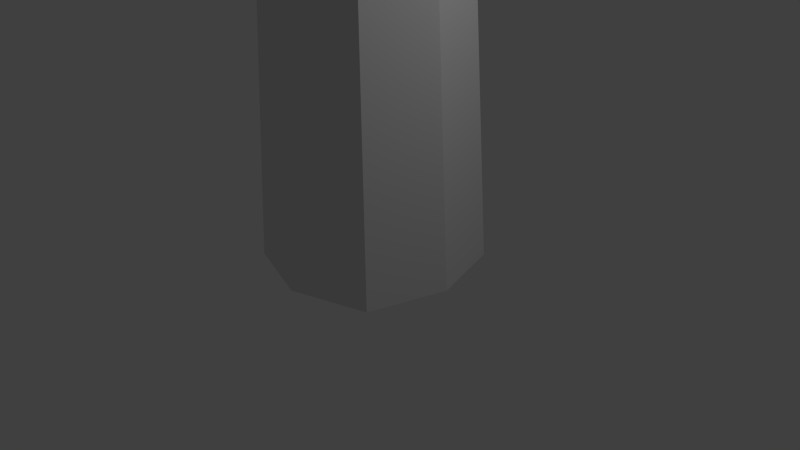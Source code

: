 # Source: lighthouse.blend  (saved by Blender 2.63.0; exported with 4.5.12 LTS)
import bpy
from mathutils import Matrix  # noqa: F401  (used for matrix-valued properties, if any)

bpy.ops.wm.read_factory_settings(use_empty=True)
scene = bpy.context.scene
scene.name = 'Scene'

# ---- collections
col_collection_1 = bpy.data.collections.new('Collection 1'); scene.collection.children.link(col_collection_1)

# ---- materials (node trees are filled in below, after node groups)
mat_material = bpy.data.materials.new('Material')
mat_material.alpha_threshold = 0.0
mat_material.use_transparent_shadow = False
mat_material.roughness = 0.5
mat_material.line_color = (0.0, 0.0, 0.0, 1.0)

# ---- material node trees

# ---- world
world_world = bpy.data.worlds.new('World'); scene.world = world_world
world_world.color = (0.05088, 0.05088, 0.05088)
world_world.use_sun_shadow = False
world_world.sun_shadow_jitter_overblur = 0.0
world_world.cycles.sampling_method = 'MANUAL'
world_world.cycles.sample_map_resolution = 256

# ---- cameras
cam_camera = bpy.data.cameras.new('Camera')
cam_camera.clip_end = 100.0
cam_camera.lens = 35.0
cam_camera.sensor_width = 32.0
cam_camera.sensor_height = 18.0
cam_camera.ortho_scale = 7.314
cam_camera.dof.focus_distance = 0.0
cam_camera.dof.aperture_fstop = 128.0

# ---- lights
light_lamp = bpy.data.lights.new('Lamp', 'POINT')
light_lamp.transmission_factor = 0.0
light_lamp.cutoff_distance = 30.0
light_lamp.energy = 100.0
light_lamp.shadow_buffer_clip_start = 1.001
light_lamp.shadow_soft_size = 0.1
light_lamp.shadow_maximum_resolution = 0.006
light_lamp.use_absolute_resolution = True
light_lamp.cycles.use_multiple_importance_sampling = False

# ---- meshes
me_cube = bpy.data.meshes.new('Cube')
me_cube.from_pydata([(0.7449, 2.002, -0.7449), (1.0, 0.001881, -1.0), (-1.0, 0.001881, -1.0), (-0.7449, 2.002, -0.7449), (0.7449, 2.002, 0.7449), (1.0, 0.00188, 1.0), (-1.0, 0.001881, 1.0), (-0.7449, 2.002, 0.7449), (2.489e-07, 2.002, -0.9829), (8.993e-09, 0.001881, -1.32), (3.067e-07, 2.002, 0.9829), (-6.893e-07, 0.001881, 1.32), (0.9696, 2.002, 2.551e-07), (1.302, 0.001881, 2.551e-07), (-1.302, 0.001881, 2.551e-07), (-0.9696, 2.002, 2.551e-07), (1.05, 2.287, -1.05), (-3.402e-07, 0.001881, 2.551e-07), (1.05, 2.023, -1.05), (-1.05, 2.023, -1.05), (1.05, 2.023, 1.05), (-1.05, 2.023, 1.05), (2.762e-07, 2.023, -1.386), (3.577e-07, 2.023, 1.386), (1.367, 2.023, 2.933e-07), (-1.367, 2.023, 2.933e-07), (0.704, 2.294, -0.704), (-1.05, 2.287, -1.05), (1.05, 2.287, 1.05), (-1.05, 2.287, 1.05), (9.214e-07, 2.287, -1.386), (1.003e-06, 2.287, 1.386), (1.367, 2.287, 8.488e-07), (-1.367, 2.287, 8.488e-07), (0.5698, 2.657, -0.5698), (-0.704, 2.294, -0.704), (0.704, 2.294, 0.704), (-0.704, 2.294, 0.704), (9.93e-07, 2.294, -0.9289), (1.048e-06, 2.294, 0.9289), (0.9164, 2.294, 9.308e-07), (-0.9164, 2.294, 9.308e-07), (0.7203, 2.695, -0.7203), (-0.5698, 2.657, -0.5698), (0.5698, 2.657, 0.5698), (-0.5698, 2.657, 0.5698), (1.811e-06, 2.657, -0.7519), (1.855e-06, 2.657, 0.7519), (0.7418, 2.657, 1.526e-06), (-0.7418, 2.657, 1.526e-06), (0.7203, 2.806, -0.7203), (-0.7203, 2.695, -0.7203), (0.7203, 2.695, 0.7203), (-0.7203, 2.695, 0.7203), (1.796e-06, 2.695, -0.9504), (1.852e-06, 2.695, 0.9504), (0.9377, 2.695, 1.505e-06), (-0.9377, 2.695, 1.505e-06), (-0.7203, 2.806, -0.7203), (0.7203, 2.806, 0.7203), (-0.7203, 2.806, 0.7203), (2.101e-06, 2.806, -0.9504), (2.157e-06, 2.806, 0.9504), (0.9377, 2.806, 1.807e-06), (-0.9377, 2.806, 1.807e-06), (0.3231, 3.0, -0.3231), (0.8371, 1.279, -0.8371), (-0.8371, 1.279, -0.8371), (0.8371, 1.279, 0.8371), (-0.8371, 1.279, 0.8371), (-5.354e-08, 1.279, 1.105), (1.621e-07, 1.279, -1.105), (-1.09, 1.279, 2.551e-07), (1.09, 1.279, 2.551e-07), (-0.7965, 1.597, -0.7965), (-0.7965, 1.597, 0.7965), (2.003e-07, 1.597, -1.051), (-1.037, 1.597, 2.551e-07), (0.7965, 1.597, -0.7965), (0.7965, 1.597, 0.7965), (1.052e-07, 1.597, 1.051), (1.037, 1.597, 2.551e-07), (-0.706, 1.314, -0.7617), (-0.06194, 1.314, -0.9675), (-0.6748, 1.559, -0.7304), (-0.06194, 1.559, -0.9262), (0.7068, 1.315, 0.7742), (0.06851, 1.315, 0.9781), (0.6758, 1.558, 0.7432), (0.06851, 1.558, 0.9372), (0.9186, 0.6402, -0.9186), (0.9186, 0.6402, 0.9186), (-3.714e-07, 0.6402, 1.212), (1.196, 0.6402, 2.551e-07), (-0.9186, 0.6402, -0.9186), (-0.9186, 0.6402, 0.9186), (8.556e-08, 0.6402, -1.212), (-1.196, 0.6402, 2.551e-07), (-1.921, -0.002906, -1.266), (-2.223, -0.002906, -0.2655), (-1.859, 0.5248, -1.202), (-2.136, 0.5248, -0.2836), (0.3231, 2.868, -0.3231), (-0.3231, 2.868, -0.3231), (0.3231, 2.868, 0.3231), (-0.3231, 2.868, 0.3231), (2.247e-06, 2.868, -0.4264), (2.273e-06, 2.868, 0.4264), (0.4206, 2.868, 1.909e-06), (-0.4206, 2.868, 1.909e-06), (-0.3231, 3.0, -0.3231), (0.3231, 3.0, 0.3231), (-0.3231, 3.0, 0.3231), (2.247e-06, 3.0, -0.4264), (2.273e-06, 3.0, 0.4264), (0.4206, 3.0, 1.909e-06), (-0.4206, 3.0, 1.909e-06), (2.253e-06, 3.0, 1.909e-06)], [], [(96, 9, 2, 94), (92, 95, 6, 11), (93, 91, 5, 13), (17, 11, 6, 14), (77, 75, 7, 15), (7, 10, 23, 21), (10, 4, 20, 23), (13, 5, 11, 17), (91, 92, 11, 5), (90, 1, 9, 96), (1, 13, 17, 9), (12, 0, 18, 24), (8, 3, 19, 22), (74, 77, 15, 3), (9, 17, 14, 2), (90, 93, 13, 1), (24, 18, 16, 32), (21, 23, 31, 29), (19, 25, 33, 27), (18, 22, 30, 16), (3, 15, 25, 19), (0, 8, 22, 18), (15, 7, 21, 25), (4, 12, 24, 20), (33, 29, 37, 41), (32, 16, 26, 40), (29, 31, 39, 37), (27, 33, 41, 35), (25, 21, 29, 33), (20, 24, 32, 28), (23, 20, 28, 31), (22, 19, 27, 30), (39, 36, 44, 47), (36, 40, 48, 44), (41, 37, 45, 49), (40, 26, 34, 48), (28, 32, 40, 36), (31, 28, 36, 39), (30, 27, 35, 38), (16, 30, 38, 26), (34, 46, 54, 42), (46, 43, 51, 54), (47, 44, 52, 55), (44, 48, 56, 52), (38, 35, 43, 46), (26, 38, 46, 34), (35, 41, 49, 43), (37, 39, 47, 45), (51, 57, 64, 58), (42, 54, 61, 50), (54, 51, 58, 61), (55, 52, 59, 62), (43, 49, 57, 51), (45, 47, 55, 53), (48, 34, 42, 56), (49, 45, 53, 57), (50, 61, 106, 102), (61, 58, 103, 106), (62, 59, 104, 107), (59, 63, 108, 104), (53, 55, 62, 60), (56, 42, 50, 63), (57, 53, 60, 64), (52, 56, 63, 59), (78, 81, 73, 66), (94, 97, 72, 67), (78, 66, 71, 76), (80, 70, 87, 89), (97, 95, 69, 72), (81, 79, 68, 73), (80, 75, 69, 70), (76, 71, 83, 85), (8, 76, 74, 3), (10, 7, 75, 80), (12, 4, 79, 81), (4, 10, 80, 79), (0, 78, 76, 8), (0, 12, 81, 78), (67, 72, 77, 74), (72, 69, 75, 77), (85, 83, 82, 84), (67, 74, 84, 82), (71, 67, 82, 83), (74, 76, 85, 84), (88, 89, 87, 86), (79, 80, 89, 88), (68, 79, 88, 86), (70, 68, 86, 87), (14, 6, 95, 97), (14, 97, 101, 99), (66, 73, 93, 90), (66, 90, 96, 71), (68, 70, 92, 91), (73, 68, 91, 93), (70, 69, 95, 92), (71, 96, 94, 67), (98, 99, 101, 100), (2, 14, 99, 98), (97, 94, 100, 101), (94, 2, 98, 100), (109, 105, 112, 116), (108, 102, 65, 115), (105, 107, 114, 112), (103, 109, 116, 110), (58, 64, 109, 103), (60, 62, 107, 105), (63, 50, 102, 108), (64, 60, 105, 109), (117, 113, 110, 116), (115, 65, 113, 117), (111, 115, 117, 114), (114, 117, 116, 112), (104, 108, 115, 111), (107, 104, 111, 114), (106, 103, 110, 113), (102, 106, 113, 65)])
_uv = me_cube.uv_layers.new(name='UVMap')
_uv.uv.foreach_set('vector', [0.1106, 0.4924, 0.01633, 0.4893, 0.01654, 0.4205, 0.1104, 0.418, 0.1196, 0.8338, 0.1215, 0.9031, 0.01303, 0.9144, 0.01674, 0.834, 0.1189, 0.6826, 0.1211, 0.7526, 0.01682, 0.7603, 0.02062, 0.6851, 0.8323, 0.5129, 0.8585, 0.5997, 0.7864, 0.5986, 0.7467, 0.5388, 0.4199, 0.9375, 0.418, 0.8828, 0.4707, 0.8721, 0.4697, 0.9229, 0.1712, 0.2692, 0.2281, 0.2872, 0.2281, 0.318, 0.1479, 0.2926, 0.2281, 0.2872, 0.2849, 0.269, 0.3083, 0.2923, 0.2281, 0.318, 0.9179, 0.4871, 0.9179, 0.5589, 0.8585, 0.5997, 0.8323, 0.5129, 0.1211, 0.7526, 0.1196, 0.8338, 0.01674, 0.834, 0.01682, 0.7603, 0.1139, 0.5715, 0.01676, 0.5699, 0.01633, 0.4893, 0.1106, 0.4924, 0.8782, 0.4273, 0.9179, 0.4871, 0.8323, 0.5129, 0.8061, 0.4261, 0.3021, 0.2121, 0.285, 0.1552, 0.3083, 0.1319, 0.3325, 0.2121, 0.2281, 0.1369, 0.1712, 0.1549, 0.148, 0.1315, 0.2282, 0.1061, 0.418, 0.54, 0.4199, 0.4922, 0.4697, 0.5059, 0.4707, 0.5518, 0.8061, 0.4261, 0.8323, 0.5129, 0.7467, 0.5388, 0.7467, 0.467, 0.1139, 0.5715, 0.1189, 0.6826, 0.02062, 0.6851, 0.01676, 0.5699, 0.9579, 0.399, 0.9579, 0.2996, 0.9818, 0.2996, 0.9818, 0.399, 0.9579, 0.6982, 0.9579, 0.5983, 0.9818, 0.5983, 0.9818, 0.6982, 0.9579, 0.09972, 0.9579, 0.0003034, 0.9818, 0.0003034, 0.9818, 0.09972, 0.9579, 0.2996, 0.9579, 0.1996, 0.9818, 0.1996, 0.9818, 0.2996, 0.1712, 0.1549, 0.1538, 0.2117, 0.1234, 0.2116, 0.148, 0.1315, 0.285, 0.1552, 0.2281, 0.1369, 0.2282, 0.1061, 0.3083, 0.1319, 0.1538, 0.2123, 0.1712, 0.2692, 0.1479, 0.2926, 0.1234, 0.2125, 0.2849, 0.269, 0.3021, 0.2121, 0.3325, 0.2121, 0.3083, 0.2923, 0.9261, 0.3169, 0.9081, 0.3767, 0.8883, 0.357, 0.9004, 0.3169, 0.7703, 0.317, 0.7883, 0.2571, 0.8081, 0.2768, 0.796, 0.3169, 0.9081, 0.3767, 0.8483, 0.3958, 0.8483, 0.3698, 0.8883, 0.357, 0.908, 0.257, 0.9261, 0.3168, 0.9004, 0.3168, 0.8883, 0.2767, 0.9579, 0.7977, 0.9579, 0.6982, 0.9818, 0.6982, 0.9818, 0.7977, 0.9579, 0.4984, 0.9579, 0.399, 0.9818, 0.399, 0.9818, 0.4984, 0.9579, 0.5983, 0.9579, 0.4984, 0.9818, 0.4984, 0.9818, 0.5983, 0.9579, 0.1996, 0.9579, 0.09972, 0.9818, 0.09972, 0.9818, 0.1996, 0.8255, 0.9341, 0.7899, 0.8773, 0.8248, 0.8647, 0.8536, 0.9107, 0.7899, 0.8773, 0.7816, 0.8112, 0.8181, 0.8112, 0.8248, 0.8647, 0.9383, 0.9997, 0.8748, 0.9794, 0.8936, 0.9474, 0.9449, 0.9638, 0.7816, 0.8112, 0.7899, 0.7451, 0.8248, 0.7577, 0.8181, 0.8112, 0.7884, 0.3768, 0.7703, 0.317, 0.796, 0.3169, 0.8081, 0.357, 0.8483, 0.3958, 0.7884, 0.3768, 0.8081, 0.357, 0.8483, 0.3698, 0.8482, 0.2379, 0.908, 0.257, 0.8883, 0.2767, 0.8482, 0.264, 0.7883, 0.2571, 0.8482, 0.2379, 0.8482, 0.264, 0.8081, 0.2768, 0.07581, 0.1578, 0.05632, 0.2274, 0.03417, 0.2252, 0.05415, 0.146, 0.05632, 0.2274, 0.06129, 0.2995, 0.03824, 0.3066, 0.03417, 0.2252, 0.2767, 0.06386, 0.1941, 0.06744, 0.187, 0.04091, 0.2803, 0.03768, 0.1941, 0.06744, 0.1248, 0.1046, 0.1107, 0.08632, 0.187, 0.04091, 0.8255, 0.6883, 0.8748, 0.643, 0.8936, 0.6751, 0.8536, 0.7118, 0.7899, 0.7451, 0.8255, 0.6883, 0.8536, 0.7118, 0.8248, 0.7577, 0.8748, 0.643, 0.9383, 0.6227, 0.9449, 0.6587, 0.8936, 0.6751, 0.8748, 0.9794, 0.8255, 0.9341, 0.8536, 0.9107, 0.8936, 0.9474, 0.03824, 0.3066, 0.08331, 0.3807, 0.07192, 0.3876, 0.02532, 0.3108, 0.05415, 0.146, 0.03417, 0.2252, 0.01936, 0.2237, 0.0425, 0.1395, 0.03417, 0.2252, 0.03824, 0.3066, 0.02532, 0.3108, 0.01936, 0.2237, 0.2803, 0.03768, 0.187, 0.04091, 0.1821, 0.0261, 0.2817, 0.02114, 0.06129, 0.2995, 0.09984, 0.3624, 0.08331, 0.3807, 0.03824, 0.3066, 0.3624, 0.09134, 0.2767, 0.06386, 0.2803, 0.03768, 0.3781, 0.06469, 0.1248, 0.1046, 0.07581, 0.1578, 0.05415, 0.146, 0.1107, 0.08632, 0.4312, 0.1607, 0.3624, 0.09134, 0.3781, 0.06469, 0.46, 0.1451, 0.813, 0.09129, 0.865, 0.07419, 0.8654, 0.1124, 0.8421, 0.1201, 0.865, 0.07419, 0.9173, 0.09019, 0.8889, 0.1196, 0.8654, 0.1124, 0.865, 0.2127, 0.813, 0.1956, 0.8421, 0.1669, 0.8654, 0.1745, 0.813, 0.1956, 0.7974, 0.1435, 0.835, 0.1435, 0.8421, 0.1669, 0.3781, 0.06469, 0.2803, 0.03768, 0.2817, 0.02114, 0.3866, 0.04862, 0.1107, 0.08632, 0.05415, 0.146, 0.0425, 0.1395, 0.1012, 0.07523, 0.46, 0.1451, 0.3781, 0.06469, 0.3866, 0.04862, 0.4742, 0.1304, 0.187, 0.04091, 0.1107, 0.08632, 0.1012, 0.07523, 0.1821, 0.0261, 0.3994, 0.6289, 0.3994, 0.6934, 0.3135, 0.6953, 0.3145, 0.6318, 0.1445, 0.4828, 0.1441, 0.4189, 0.2352, 0.4243, 0.229, 0.4879, 0.3994, 0.6289, 0.3145, 0.6318, 0.3125, 0.5957, 0.4014, 0.5938, 0.4004, 0.8838, 0.3135, 0.8828, 0.3193, 0.877, 0.3955, 0.877, 0.1416, 0.9859, 0.1437, 0.9141, 0.2324, 0.915, 0.2334, 0.9863, 0.3994, 0.6934, 0.4004, 0.7988, 0.3135, 0.7988, 0.3135, 0.6953, 0.4004, 0.8838, 0.3994, 0.9355, 0.3164, 0.9355, 0.3135, 0.8828, 0.4014, 0.5938, 0.3125, 0.5957, 0.3184, 0.5879, 0.3955, 0.5879, 0.4668, 0.5996, 0.4121, 0.5928, 0.418, 0.54, 0.4707, 0.5518, 0.4668, 0.8154, 0.4707, 0.8721, 0.418, 0.8828, 0.4121, 0.8232, 0.4756, 0.7109, 0.4805, 0.7646, 0.4238, 0.7686, 0.418, 0.7109, 0.4805, 0.7646, 0.4668, 0.8154, 0.4121, 0.8232, 0.4238, 0.7686, 0.4805, 0.6562, 0.4238, 0.6523, 0.4121, 0.5928, 0.4668, 0.5996, 0.4805, 0.6562, 0.4756, 0.7109, 0.418, 0.7109, 0.4238, 0.6523, 0.3125, 0.5088, 0.3145, 0.4443, 0.4023, 0.4463, 0.4014, 0.5088, 0.3164, 0.9824, 0.3164, 0.9355, 0.3994, 0.9355, 0.3994, 0.9814, 0.3955, 0.5879, 0.3184, 0.5879, 0.3184, 0.5156, 0.3965, 0.5166, 0.3125, 0.5088, 0.4014, 0.5088, 0.3965, 0.5166, 0.3184, 0.5156, 0.3125, 0.5957, 0.3125, 0.5088, 0.3184, 0.5156, 0.3184, 0.5879, 0.4014, 0.5088, 0.4014, 0.5938, 0.3955, 0.5879, 0.3965, 0.5166, 0.3955, 0.8057, 0.3955, 0.877, 0.3193, 0.877, 0.3193, 0.8057, 0.4004, 0.7988, 0.4004, 0.8838, 0.3955, 0.877, 0.3955, 0.8057, 0.3135, 0.7988, 0.4004, 0.7988, 0.3955, 0.8057, 0.3193, 0.8057, 0.3135, 0.8828, 0.3135, 0.7988, 0.3193, 0.8057, 0.3193, 0.877, 0.01823, 0.9827, 0.01303, 0.9144, 0.1215, 0.9031, 0.1196, 0.9832, 0.7402, 0.623, 0.75, 0.7012, 0.6611, 0.708, 0.6523, 0.626, 0.2292, 0.6172, 0.2311, 0.6865, 0.1421, 0.6878, 0.1438, 0.6168, 0.2292, 0.6172, 0.1438, 0.6168, 0.144, 0.5584, 0.2294, 0.5579, 0.2305, 0.7588, 0.2324, 0.8281, 0.1426, 0.8262, 0.1436, 0.7588, 0.2311, 0.6865, 0.2305, 0.7588, 0.1436, 0.7588, 0.1421, 0.6878, 0.2324, 0.8281, 0.2324, 0.915, 0.1437, 0.9141, 0.1426, 0.8262, 0.2294, 0.5579, 0.144, 0.5584, 0.1445, 0.4828, 0.229, 0.4879, 0.6699, 0.8496, 0.6738, 0.9443, 0.6025, 0.9473, 0.5986, 0.8535, 0.7588, 0.8477, 0.7607, 0.9404, 0.6738, 0.9443, 0.6699, 0.8496, 0.75, 0.7012, 0.7559, 0.7764, 0.668, 0.7783, 0.6611, 0.708, 0.7559, 0.7764, 0.7588, 0.8477, 0.6699, 0.8496, 0.668, 0.7783, 0.3223, 0.3279, 0.3556, 0.2934, 0.3723, 0.3095, 0.339, 0.344, 0.4559, 0.1893, 0.4892, 0.1547, 0.5059, 0.1709, 0.4726, 0.2054, 0.3556, 0.2934, 0.3891, 0.2586, 0.4058, 0.2747, 0.3723, 0.3095, 0.5561, 0.08525, 0.5895, 0.05068, 0.6062, 0.06681, 0.5729, 0.1014, 0.9173, 0.09019, 0.934, 0.142, 0.8964, 0.1428, 0.8889, 0.1196, 0.9173, 0.1967, 0.865, 0.2127, 0.8654, 0.1745, 0.8889, 0.1674, 0.7974, 0.1435, 0.813, 0.09129, 0.8421, 0.1201, 0.835, 0.1435, 0.934, 0.1449, 0.9173, 0.1967, 0.8889, 0.1674, 0.8964, 0.1441, 0.7135, 0.3975, 0.7221, 0.369, 0.7416, 0.3824, 0.7416, 0.406, 0.6854, 0.389, 0.6984, 0.3693, 0.7221, 0.369, 0.7135, 0.3975, 0.6854, 0.4126, 0.6854, 0.389, 0.7135, 0.3975, 0.7049, 0.426, 0.7049, 0.426, 0.7135, 0.3975, 0.7416, 0.406, 0.7286, 0.4256, 0.4226, 0.2239, 0.4559, 0.1893, 0.4726, 0.2054, 0.4393, 0.24, 0.3891, 0.2586, 0.4226, 0.2239, 0.4393, 0.24, 0.4058, 0.2747, 0.5227, 0.12, 0.5561, 0.08525, 0.5729, 0.1014, 0.5394, 0.1361, 0.4892, 0.1547, 0.5227, 0.12, 0.5394, 0.1361, 0.5059, 0.1709])
me_cube.materials.append(mat_material)
me_cube.use_remesh_preserve_volume = False
me_cube.use_remesh_preserve_attributes = False
me_cube.use_mirror_vertex_groups = False
me_cube.update()

# ---- objects
ob_cube = bpy.data.objects.new('Cube', me_cube)
ob_lamp = bpy.data.objects.new('Lamp', light_lamp)
ob_camera = bpy.data.objects.new('Camera', cam_camera)

# ---- transforms, parenting, visibility, modifiers, constraints
ob_cube.location = (0.0, 0.0, 0.0)
ob_cube.rotation_euler = (1.571, -0.0, 0.0)
ob_cube.scale = (1.0, 3.372, 1.0)
ob_cube.lock_rotations_4d = False
ob_cube.empty_display_type = 'ARROWS'
ob_cube.lineart.crease_threshold = 0.0
ob_lamp.location = (4.076, 1.005, 5.904)
ob_lamp.rotation_euler = (0.6503, 0.05522, 1.866)
ob_lamp.lock_rotations_4d = False
ob_lamp.empty_display_type = 'ARROWS'
ob_lamp.color = (0.0, 0.0, 0.0, 0.0)
ob_lamp.lineart.crease_threshold = 0.0
ob_camera.location = (7.481, -6.508, 5.344)
ob_camera.rotation_euler = (1.109, 0.01082, 0.8149)
ob_camera.lock_rotations_4d = False
ob_camera.empty_display_type = 'ARROWS'
ob_camera.color = (0.0, 0.0, 0.0, 0.0)
ob_camera.display_type = 'WIRE'
ob_camera.lineart.crease_threshold = 0.0

# ---- collection membership
col_collection_1.objects.link(ob_cube)
col_collection_1.objects.link(ob_lamp)
col_collection_1.objects.link(ob_camera)

# ---- scene / render settings (as saved in the file)
scene.camera = ob_camera
scene.frame_start = 1; scene.frame_end = 250; scene.frame_set(0)
scene.render.engine = 'BLENDER_EEVEE_NEXT'
scene.render.resolution_percentage = 50
scene.render.dither_intensity = 0.0
scene.cycles.use_denoising = False
scene.cycles.samples = 10
scene.cycles.sampling_pattern = 'TABULATED_SOBOL'
scene.cycles.light_sampling_threshold = 0.0
scene.cycles.use_adaptive_sampling = False
scene.cycles.use_light_tree = False
scene.cycles.blur_glossy = 0.0
scene.cycles.volume_bounces = 1
scene.cycles.pixel_filter_type = 'GAUSSIAN'
scene.cycles.sample_clamp_indirect = 0.0
scene.view_settings.view_transform = 'Standard'
bpy.context.view_layer.update()
